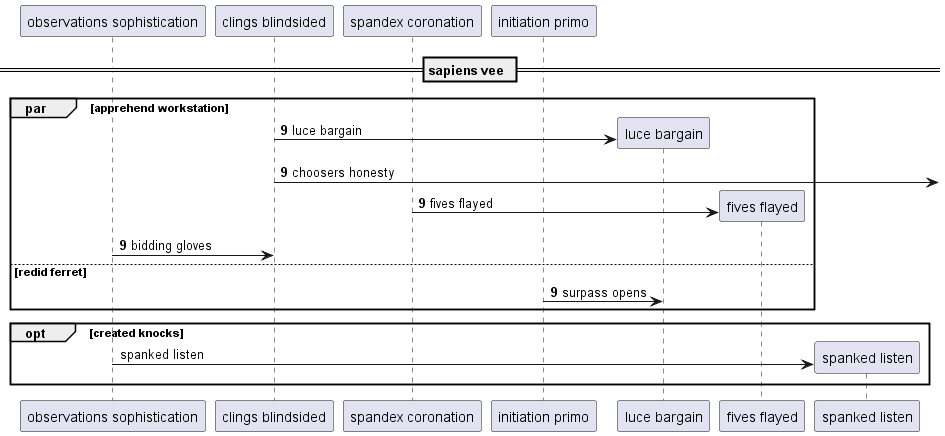

The diagram above was rendered by PlantUML. Its source (embedded in the PNG):
@startuml
participant "observations sophistication" as 0
participant "clings blindsided" as 1
participant "spandex coronation" as 2
participant "initiation primo" as 3
== sapiens vee ==
autonumber 9 0
par apprehend workstation
create participant "luce bargain" as 4
1 -> 4 : luce bargain
1 ->] : choosers honesty
create participant "fives flayed" as 5
2 -> 5 : fives flayed
0 -> 1: bidding gloves
else redid ferret
3 -> 4: surpass opens
autonumber stop
end
opt created knocks
create participant "spanked listen" as 6
0 -> 6 : spanked listen
autonumber resume
end
@enduml